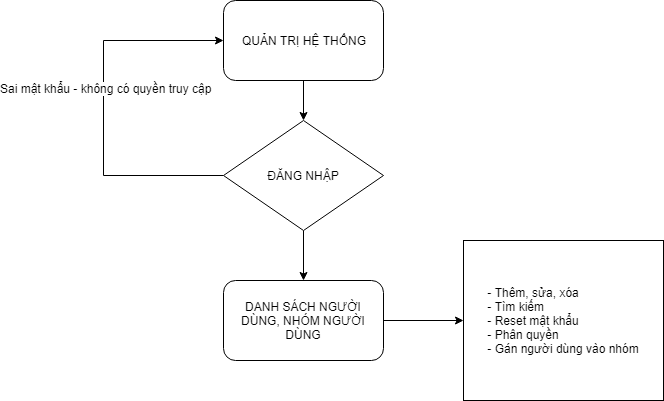

The diagram above was exported from draw.io. Its source (the exported page's mxGraphModel, read from the mxfile embedded in the PNG):
<mxGraphModel dx="1106" dy="541" grid="1" gridSize="10" guides="1" tooltips="1" connect="1" arrows="1" fold="1" page="1" pageScale="1" pageWidth="827" pageHeight="1169" background="#ffffff" math="0" shadow="0">
  <root>
    <mxCell id="0" />
    <mxCell id="1" parent="0" />
    <mxCell id="33" style="edgeStyle=orthogonalEdgeStyle;rounded=0;html=1;exitX=0.5;exitY=1;entryX=0.5;entryY=0;jettySize=auto;orthogonalLoop=1;" edge="1" parent="1" source="29" target="30">
      <mxGeometry relative="1" as="geometry" />
    </mxCell>
    <mxCell id="29" value="QUẢN TRỊ HỆ THỐNG" style="rounded=1;whiteSpace=wrap;html=1;" vertex="1" parent="1">
      <mxGeometry x="280" y="40" width="160" height="80" as="geometry" />
    </mxCell>
    <mxCell id="34" style="edgeStyle=orthogonalEdgeStyle;rounded=0;html=1;exitX=0.5;exitY=1;entryX=0.5;entryY=0;jettySize=auto;orthogonalLoop=1;" edge="1" parent="1" source="30" target="31">
      <mxGeometry relative="1" as="geometry" />
    </mxCell>
    <mxCell id="35" style="edgeStyle=orthogonalEdgeStyle;rounded=0;html=1;exitX=0;exitY=0.5;entryX=0;entryY=0.5;jettySize=auto;orthogonalLoop=1;" edge="1" parent="1" source="30" target="29">
      <mxGeometry relative="1" as="geometry">
        <Array as="points">
          <mxPoint x="160" y="215" />
          <mxPoint x="160" y="80" />
        </Array>
      </mxGeometry>
    </mxCell>
    <mxCell id="40" value="Sai mật khẩu - không có quyền truy cập" style="text;html=1;resizable=0;points=[];align=center;verticalAlign=middle;labelBackgroundColor=#ffffff;" vertex="1" connectable="0" parent="35">
      <mxGeometry x="0.1093" y="-2" relative="1" as="geometry">
        <mxPoint as="offset" />
      </mxGeometry>
    </mxCell>
    <mxCell id="30" value="ĐĂNG NHẬP" style="rhombus;whiteSpace=wrap;html=1;" vertex="1" parent="1">
      <mxGeometry x="280" y="160" width="160" height="110" as="geometry" />
    </mxCell>
    <mxCell id="39" style="edgeStyle=orthogonalEdgeStyle;rounded=0;html=1;exitX=1;exitY=0.5;entryX=0;entryY=0.5;jettySize=auto;orthogonalLoop=1;" edge="1" parent="1" source="31" target="37">
      <mxGeometry relative="1" as="geometry" />
    </mxCell>
    <mxCell id="31" value="DANH SÁCH NGƯỜI DÙNG, NHÓM NGƯỜI DÙNG" style="rounded=1;whiteSpace=wrap;html=1;" vertex="1" parent="1">
      <mxGeometry x="280" y="320" width="160" height="80" as="geometry" />
    </mxCell>
    <mxCell id="37" value="&lt;div style=&quot;text-align: left&quot;&gt;&lt;span&gt;- Thêm, sửa, xóa&lt;/span&gt;&lt;/div&gt;&lt;div style=&quot;text-align: left&quot;&gt;&lt;span&gt;- Tìm kiếm&lt;/span&gt;&lt;/div&gt;&lt;div style=&quot;text-align: left&quot;&gt;&lt;span&gt;- Reset mật khẩu&lt;/span&gt;&lt;/div&gt;&lt;div style=&quot;text-align: left&quot;&gt;&lt;span&gt;- Phân quyền&lt;/span&gt;&lt;/div&gt;&lt;div style=&quot;text-align: left&quot;&gt;&lt;span&gt;- Gán người dùng vào nhóm&lt;/span&gt;&lt;/div&gt;" style="rounded=0;whiteSpace=wrap;html=1;" vertex="1" parent="1">
      <mxGeometry x="520" y="280" width="200" height="160" as="geometry" />
    </mxCell>
  </root>
</mxGraphModel>